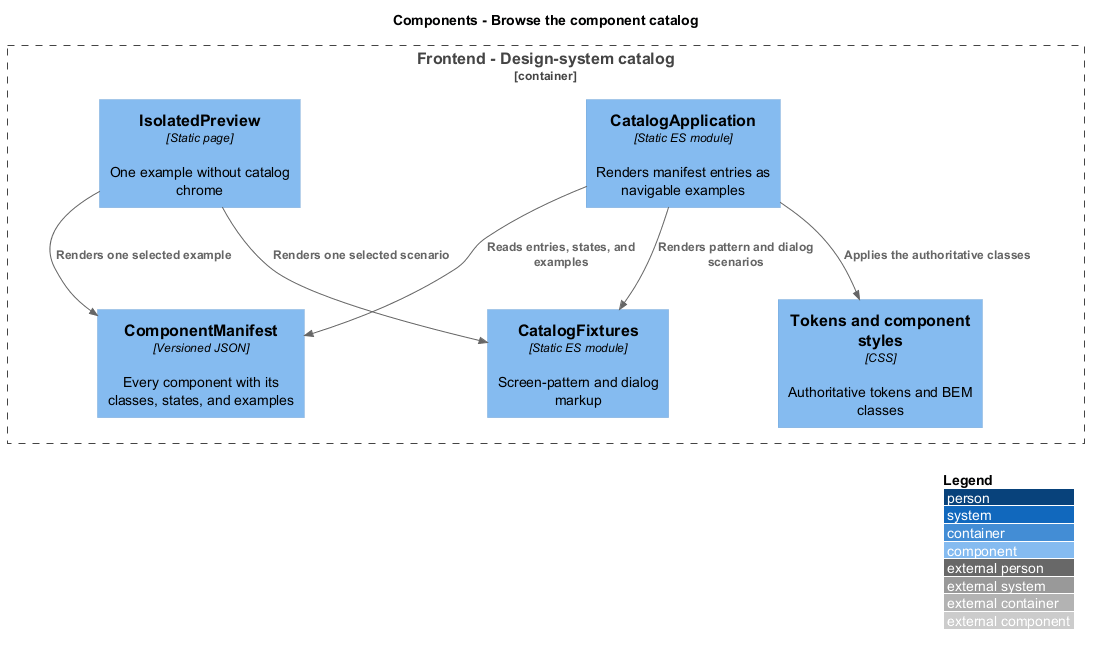

The diagram above was rendered by PlantUML. Its source (embedded in the PNG):
@startuml
!include <C4/C4_Component>
LAYOUT_WITH_LEGEND()
title Components - Browse the component catalog
Container_Boundary(catalog, "Frontend - Design-system catalog") {
 Component(docs, "CatalogApplication", "Static ES module", "Renders manifest entries as navigable examples")
 Component(manifest, "ComponentManifest", "Versioned JSON", "Every component with its classes, states, and examples")
 Component(fixtures, "CatalogFixtures", "Static ES module", "Screen-pattern and dialog markup")
 Component(styles, "Tokens and component styles", "CSS", "Authoritative tokens and BEM classes")
 Component(preview, "IsolatedPreview", "Static page", "One example without catalog chrome")
}
Rel(docs, manifest, "Reads entries, states, and examples")
Rel(docs, fixtures, "Renders pattern and dialog scenarios")
Rel(docs, styles, "Applies the authoritative classes")
Rel(preview, manifest, "Renders one selected example")
Rel(preview, fixtures, "Renders one selected scenario")
@enduml